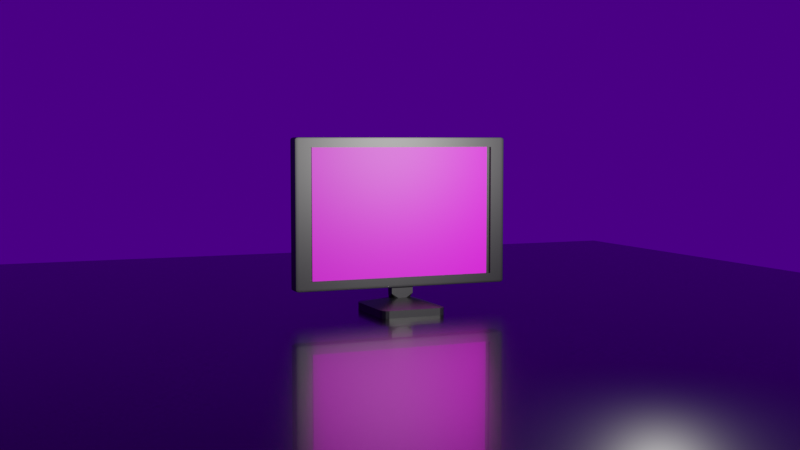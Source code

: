 # Source: renderception.blend  (saved by Blender 3.1.7; exported with 4.5.12 LTS)
import bpy
from mathutils import Matrix  # noqa: F401  (used for matrix-valued properties, if any)

bpy.ops.wm.read_factory_settings(use_empty=True)
scene = bpy.context.scene
scene.name = 'Scene'

# ---- collections
col_collection = bpy.data.collections.new('Collection'); scene.collection.children.link(col_collection)

# ---- images (referenced by path relative to the original .blend; pixels are not part of the script)
import os
ASSET_DIR = os.environ.get("B2B_ASSET_DIR", "")  # directory of the original .blend (textures are referenced by path, not embedded)
HERE = os.path.dirname(os.path.abspath(__file__))  # packed textures are extracted next to this script under _unpacked/

def load_image(name, relpath, width, height, colorspace="sRGB"):
    """Load a texture the original file referenced (path relative to the .blend, or extracted next to this script)."""
    p = next((c for c in (os.path.join(HERE, relpath), os.path.join(ASSET_DIR, relpath)) if relpath and os.path.exists(c)), "")
    if p:
        img = bpy.data.images.load(p, check_existing=True)
        img.name = name
    else:  # same state as the original file: an image datablock whose file is absent (Cycles renders it pink)
        img = bpy.data.images.new(name, width, height)
        img.source = "FILE"
        img.filepath = "//" + (relpath or name)
    img.colorspace_settings.name = colorspace
    return img
img_screen_png = load_image('screen.png', 'screen.png', 1024, 1024, 'sRGB')

# ---- materials (node trees are filled in below, after node groups)
mat_material = bpy.data.materials.new('Material')
mat_material.alpha_threshold = 0.0
mat_material.line_color = (0.0, 0.0, 0.0, 1.0)
mat_screen = bpy.data.materials.new('screen')
mat_material_001 = bpy.data.materials.new('Material.001')
mat_material_001.alpha_threshold = 0.0
mat_material_001.line_color = (0.0, 0.0, 0.0, 1.0)

# ---- material node trees
mat_material.use_nodes = True; mat_material.node_tree.nodes.clear()
_N = mat_material.node_tree.nodes; _L = mat_material.node_tree.links
n0 = _N.new('ShaderNodeOutputMaterial'); n0.name = 'Material Output'; n0.location = (300, 300)
n1 = _N.new('ShaderNodeBsdfPrincipled'); n1.name = 'Principled BSDF'; n1.location = (10, 300)
n1.distribution = 'GGX'
n1.subsurface_method = 'RANDOM_WALK_SKIN'
n1.inputs[0].default_value = (0.0, 0.0, 0.0, 1.0)
n1.inputs[2].default_value = 0.4721
n1.inputs[3].default_value = 1.45
n1.inputs[13].default_value = 1.0
n1.inputs[27].default_value = (0.0, 0.0, 0.0, 1.0)
n1.inputs[28].default_value = 1.0
_L.new(n1.outputs[0], n0.inputs[0])
n0.is_active_output = True
mat_screen.use_nodes = True; mat_screen.node_tree.nodes.clear()
_N = mat_screen.node_tree.nodes; _L = mat_screen.node_tree.links
n0 = _N.new('ShaderNodeBsdfPrincipled'); n0.name = 'Principled BSDF'; n0.location = (10, 300)
n0.distribution = 'GGX'
n0.subsurface_method = 'RANDOM_WALK_SKIN'
n0.inputs[3].default_value = 1.45
n0.inputs[27].default_value = (0.0, 0.0, 0.0, 1.0)
n0.inputs[28].default_value = 1.0
n1 = _N.new('ShaderNodeOutputMaterial'); n1.name = 'Material Output'; n1.location = (300, 300)
n2 = _N.new('ShaderNodeTexImage'); n2.name = 'Image Texture'; n2.location = (-428, 172)
n2.image = img_screen_png
n3 = _N.new('ShaderNodeTexCoord'); n3.name = 'Texture Coordinate'; n3.location = (-1258, 70)
n4 = _N.new('ShaderNodeMapping'); n4.name = 'Mapping'; n4.location = (-791, 109)
n4.inputs[1].default_value = (0.5, 0.6, 0.0)
n4.inputs[2].default_value = (0.0, 0.0, 4.712)
n4.inputs[3].default_value = (0.5, 0.5, 1.0)
_L.new(n0.outputs[0], n1.inputs[0])
_L.new(n2.outputs[0], n0.inputs[0])
_L.new(n4.outputs[0], n2.inputs[0])
_L.new(n3.outputs[3], n4.inputs[0])
n1.is_active_output = True
mat_material_001.use_nodes = True; mat_material_001.node_tree.nodes.clear()
_N = mat_material_001.node_tree.nodes; _L = mat_material_001.node_tree.links
n0 = _N.new('ShaderNodeOutputMaterial'); n0.name = 'Material Output'; n0.location = (300, 300)
n1 = _N.new('ShaderNodeBsdfPrincipled'); n1.name = 'Principled BSDF'; n1.location = (10, 300)
n1.distribution = 'GGX'
n1.subsurface_method = 'RANDOM_WALK_SKIN'
n1.inputs[0].default_value = (0.0, 0.0, 0.0, 1.0)
n1.inputs[1].default_value = 1.0
n1.inputs[2].default_value = 0.252
n1.inputs[3].default_value = 1.45
n1.inputs[13].default_value = 1.0
n1.inputs[19].default_value = 0.25
n1.inputs[27].default_value = (0.0, 0.0, 0.0, 1.0)
n1.inputs[28].default_value = 1.0
_L.new(n1.outputs[0], n0.inputs[0])
n0.is_active_output = True

# ---- world
world_world = bpy.data.worlds.new('World'); scene.world = world_world
world_world.use_nodes = True; world_world.node_tree.nodes.clear()
_N = world_world.node_tree.nodes; _L = world_world.node_tree.links
n0 = _N.new('ShaderNodeOutputWorld'); n0.name = 'World Output'; n0.location = (300, 300)
n1 = _N.new('ShaderNodeBackground'); n1.name = 'Background'; n1.location = (10, 300)
n1.inputs[0].default_value = (0.2789, 0.0, 1.0, 1.0)
n1.inputs[1].default_value = 0.2
_L.new(n1.outputs[0], n0.inputs[0])
n0.is_active_output = True
world_world.color = (0.05088, 0.05088, 0.05088)
world_world.use_sun_shadow = False
world_world.sun_shadow_jitter_overblur = 0.0

# ---- cameras
cam_camera = bpy.data.cameras.new('Camera')
cam_camera.clip_end = 100.0
cam_camera.ortho_scale = 7.314

# ---- lights
light_light = bpy.data.lights.new('Light', 'POINT')
light_light.color = (1.0, 0.9886, 0.95)
light_light.transmission_factor = 0.0
light_light.energy = 1000.0
light_light.shadow_soft_size = 0.1
light_light.shadow_maximum_resolution = 0.006
light_light.use_absolute_resolution = True

# ---- meshes
me_cube = bpy.data.meshes.new('Cube')
me_cube.from_pydata([(0.97, 1.0, 0.97), (0.97, 0.97, 1.0), (1.0, 0.87, 0.87), (0.97, 0.996, 0.985), (0.985, 0.996, 0.97), (0.9843, 0.9921, 0.9843), (0.985, 0.97, 0.996), (0.97, 0.985, 0.996), (0.9843, 0.9843, 0.9921), (0.996, 0.985, 0.97), (0.996, 0.97, 0.985), (0.9921, 0.9843, 0.9843), (0.67, 0.1005, -1.0), (0.97, 1.0, -0.97), (1.0, 0.87, -0.87), (0.97, 0.985, -0.996), (0.985, 0.97, -0.996), (0.9843, 0.9843, -0.9921), (0.985, 0.996, -0.97), (0.97, 0.996, -0.985), (0.9843, 0.9921, -0.9843), (0.996, 0.97, -0.985), (0.996, 0.985, -0.97), (0.9921, 0.9843, -0.9843), (1.0, -0.87, 0.87), (0.97, -0.97, 1.0), (0.97, -1.0, 0.97), (0.996, -0.97, 0.985), (0.996, -0.985, 0.97), (0.9921, -0.9843, 0.9843), (0.97, -0.985, 0.996), (0.985, -0.97, 0.996), (0.9843, -0.9843, 0.9921), (0.985, -0.996, 0.97), (0.97, -0.996, 0.985), (0.9843, -0.9921, 0.9843), (1.0, -0.87, -0.87), (0.97, -1.0, -0.97), (0.67, -0.1005, -1.0), (0.996, -0.985, -0.97), (0.996, -0.97, -0.985), (0.9921, -0.9843, -0.9843), (0.97, -0.996, -0.985), (0.985, -0.996, -0.97), (0.9843, -0.9921, -0.9843), (0.985, -0.97, -0.996), (0.97, -0.985, -0.996), (0.9843, -0.9843, -0.9921), (-0.97, 1.0, 0.97), (-1.0, 0.97, 0.97), (-0.97, 0.97, 1.0), (-0.985, 0.996, 0.97), (-0.97, 0.996, 0.985), (-0.9843, 0.9921, 0.9843), (-0.996, 0.97, 0.985), (-0.996, 0.985, 0.97), (-0.9921, 0.9843, 0.9843), (-0.97, 0.985, 0.996), (-0.985, 0.97, 0.996), (-0.9843, 0.9843, 0.9921), (-1.0, 0.97, -0.97), (-0.97, 1.0, -0.97), (-0.67, 0.1005, -1.0), (-0.996, 0.985, -0.97), (-0.996, 0.97, -0.985), (-0.9921, 0.9843, -0.9843), (-0.97, 0.996, -0.985), (-0.985, 0.996, -0.97), (-0.9843, 0.9921, -0.9843), (-0.985, 0.97, -0.996), (-0.97, 0.985, -0.996), (-0.9843, 0.9843, -0.9921), (-1.0, -0.97, 0.97), (-0.97, -1.0, 0.97), (-0.97, -0.97, 1.0), (-0.996, -0.985, 0.97), (-0.996, -0.97, 0.985), (-0.9921, -0.9843, 0.9843), (-0.97, -0.996, 0.985), (-0.985, -0.996, 0.97), (-0.9843, -0.9921, 0.9843), (-0.985, -0.97, 0.996), (-0.97, -0.985, 0.996), (-0.9843, -0.9843, 0.9921), (-0.67, -0.1005, -1.0), (-0.97, -1.0, -0.97), (-1.0, -0.97, -0.97), (-0.97, -0.985, -0.996), (-0.985, -0.97, -0.996), (-0.9843, -0.9843, -0.9921), (-0.985, -0.996, -0.97), (-0.97, -0.996, -0.985), (-0.9843, -0.9921, -0.9843), (-0.996, -0.97, -0.985), (-0.996, -0.985, -0.97), (-0.9921, -0.9843, -0.9843), (1.0, 0.97, 0.97), (1.0, 0.97, -0.97), (1.0, -0.97, -0.97), (1.0, -0.97, 0.97), (0.5, 0.87, 0.87), (0.5, 0.87, -0.87), (0.5, -0.87, -0.87), (0.5, -0.87, 0.87), (-0.97, 0.97, -1.0), (-0.97, -0.97, -1.0), (0.97, 0.97, -1.0), (0.97, -0.97, -1.0), (3.86, -0.3015, -1.35), (4.442, -0.2935, -1.35), (5.025, -0.2414, -1.35), (4.869, -0.2715, -1.35), (0.67, 0.04044, -1.15), (-0.4955, 0.1005, -1.15), (0.67, 0.1005, -1.09), (0.5139, 0.07047, -1.15), (0.08727, 0.09245, -1.15), (-0.4955, -0.1005, -1.15), (0.67, -0.04044, -1.15), (0.67, -0.1005, -1.09), (0.08727, -0.09245, -1.15), (0.5139, -0.07047, -1.15), (3.86, 0.3015, -1.25), (5.025, 0.2414, -1.25), (4.442, 0.2935, -1.25), (4.869, 0.2715, -1.25), (5.025, -0.2414, -1.25), (3.86, -0.3015, -1.25), (4.869, -0.2715, -1.25), (4.442, -0.2935, -1.25), (-0.4955, 0.1005, -1.15), (-0.67, 0.04044, -1.15), (-0.67, 0.1005, -1.09), (-0.5827, 0.09245, -1.15), (-0.6466, 0.07047, -1.15), (-0.67, -0.04044, -1.15), (-0.4955, -0.1005, -1.15), (-0.67, -0.1005, -1.09), (-0.6466, -0.07047, -1.15), (-0.5827, -0.09245, -1.15), (-5.025, 0.2414, -1.25), (-3.86, 0.3015, -1.25), (-4.869, 0.2715, -1.25), (-4.442, 0.2935, -1.25), (-3.86, -0.3015, -1.25), (-5.025, -0.2414, -1.25), (-4.442, -0.2935, -1.25), (-4.869, -0.2715, -1.25), (4.442, 0.2935, -1.35), (3.86, 0.3015, -1.35), (4.869, 0.2715, -1.35), (5.025, 0.2414, -1.35), (-5.025, -0.2414, -1.35), (-4.869, -0.2715, -1.35), (-4.442, -0.2935, -1.35), (-3.86, -0.3015, -1.35), (-3.86, 0.3015, -1.35), (-4.442, 0.2935, -1.35), (-4.869, 0.2715, -1.35), (-5.025, 0.2414, -1.35)], [], [(159, 158, 157, 156, 149, 148, 150, 151, 110, 111, 109, 108, 155, 154, 153, 152), (86, 72, 49, 60), (37, 26, 73, 85), (1, 50, 74, 25), (24, 36, 102, 103), (0, 3, 5, 4), (3, 7, 8, 5), (1, 6, 8, 7), (6, 10, 11, 8), (96, 9, 11, 10), (9, 4, 5, 11), (5, 8, 11), (106, 15, 17, 16), (15, 19, 20, 17), (13, 18, 20, 19), (18, 22, 23, 20), (97, 21, 23, 22), (21, 16, 17, 23), (17, 20, 23), (99, 27, 29, 28), (27, 31, 32, 29), (25, 30, 32, 31), (30, 34, 35, 32), (26, 33, 35, 34), (33, 28, 29, 35), (29, 32, 35), (98, 39, 41, 40), (39, 43, 44, 41), (37, 42, 44, 43), (42, 46, 47, 44), (107, 45, 47, 46), (45, 40, 41, 47), (41, 44, 47), (48, 51, 53, 52), (51, 55, 56, 53), (49, 54, 56, 55), (54, 58, 59, 56), (50, 57, 59, 58), (57, 52, 53, 59), (53, 56, 59), (60, 63, 65, 64), (63, 67, 68, 65), (61, 66, 68, 67), (66, 70, 71, 68), (104, 69, 71, 70), (69, 64, 65, 71), (65, 68, 71), (72, 75, 77, 76), (75, 79, 80, 77), (73, 78, 80, 79), (78, 82, 83, 80), (74, 81, 83, 82), (81, 76, 77, 83), (77, 80, 83), (105, 87, 89, 88), (87, 91, 92, 89), (85, 90, 92, 91), (90, 94, 95, 92), (86, 93, 95, 94), (93, 88, 89, 95), (89, 92, 95), (104, 105, 88, 69), (69, 88, 93, 64), (64, 93, 86, 60), (106, 104, 70, 15), (15, 70, 66, 19), (19, 66, 61, 13), (96, 97, 22, 9), (9, 22, 18, 4), (4, 18, 13, 0), (85, 73, 79, 90), (90, 79, 75, 94), (94, 75, 72, 86), (26, 37, 43, 33), (33, 43, 39, 28), (28, 39, 98, 99), (48, 61, 67, 51), (51, 67, 63, 55), (55, 63, 60, 49), (25, 74, 82, 30), (30, 82, 78, 34), (34, 78, 73, 26), (1, 25, 31, 6), (6, 31, 27, 10), (10, 27, 99, 96), (105, 107, 46, 87), (87, 46, 42, 91), (91, 42, 37, 85), (74, 50, 58, 81), (81, 58, 54, 76), (76, 54, 49, 72), (50, 1, 7, 57), (57, 7, 3, 52), (52, 3, 0, 48), (107, 106, 16, 45), (45, 16, 21, 40), (40, 21, 97, 98), (61, 48, 0, 13), (2, 14, 97, 96), (36, 24, 99, 98), (24, 2, 96, 99), (14, 36, 98, 97), (101, 100, 103, 102), (2, 24, 103, 100), (14, 2, 100, 101), (36, 14, 101, 102), (62, 84, 105, 104), (12, 62, 104, 106), (84, 38, 107, 105), (38, 12, 106, 107), (117, 136, 144, 127), (62, 12, 114, 113, 130, 132), (145, 140, 159, 152), (112, 118, 126, 123), (130, 113, 122, 141), (12, 38, 119, 118, 112, 114), (38, 84, 137, 136, 117, 119), (112, 115, 114), (115, 116, 114), (116, 113, 114), (117, 120, 119), (120, 121, 119), (121, 118, 119), (126, 118, 121, 128), (128, 121, 120, 129), (129, 120, 117, 127), (122, 113, 116, 124), (124, 116, 115, 125), (125, 115, 112, 123), (84, 62, 132, 131, 135, 137), (130, 133, 132), (133, 134, 132), (134, 131, 132), (135, 138, 137), (138, 139, 137), (139, 136, 137), (135, 145, 147, 138), (138, 147, 146, 139), (139, 146, 144, 136), (130, 141, 143, 133), (133, 143, 142, 134), (134, 142, 140, 131), (135, 131, 140, 145), (122, 124, 148, 149), (143, 141, 156, 157), (126, 128, 111, 110), (147, 145, 152, 153), (141, 122, 149, 156), (142, 143, 157, 158), (146, 147, 153, 154), (124, 125, 150, 148), (128, 129, 109, 111), (123, 126, 110, 151), (140, 142, 158, 159), (144, 146, 154, 155), (125, 123, 151, 150), (129, 127, 108, 109), (127, 144, 155, 108)])
_uv = me_cube.uv_layers.new(name='UVMap')
_uv.uv.foreach_set('vector', [0.1662, 0.5579, 0.1671, 0.5485, 0.1744, 0.542, 0.1857, 0.5412, 0.3143, 0.5413, 0.3256, 0.542, 0.3329, 0.5485, 0.3338, 0.5579, 0.3338, 0.6921, 0.3329, 0.7015, 0.3256, 0.708, 0.3143, 0.7088, 0.1857, 0.7087, 0.1744, 0.708, 0.1671, 0.7015, 0.1662, 0.6921, 0.3787, 0.00375, 0.6213, 0.00375, 0.6213, 0.2463, 0.3787, 0.2463, 0.3787, 0.7537, 0.6213, 0.7537, 0.6213, 0.9963, 0.3787, 0.9962, 0.6288, 0.5038, 0.8713, 0.5038, 0.8713, 0.7463, 0.6287, 0.7462, 0.6087, 0.7337, 0.3913, 0.7338, 0.3913, 0.7338, 0.6087, 0.7337, 0.6213, 0.4963, 0.6231, 0.4963, 0.623, 0.498, 0.6213, 0.4981, 0.6231, 0.4963, 0.625, 0.4963, 0.625, 0.498, 0.623, 0.498, 0.6288, 0.5038, 0.6269, 0.5038, 0.627, 0.502, 0.6287, 0.5019, 0.6269, 0.5038, 0.625, 0.5037, 0.625, 0.502, 0.627, 0.502, 0.6213, 0.5038, 0.6213, 0.5019, 0.623, 0.502, 0.6231, 0.5037, 0.6213, 0.5019, 0.6213, 0.5, 0.623, 0.5, 0.623, 0.502, 0.623, 0.498, 0.625, 0.498, 0.623, 0.5, 0.3713, 0.5038, 0.3712, 0.5019, 0.373, 0.502, 0.3731, 0.5037, 0.3712, 0.5019, 0.3712, 0.5, 0.373, 0.5, 0.373, 0.502, 0.3787, 0.4962, 0.3788, 0.4981, 0.377, 0.498, 0.3769, 0.4963, 0.3788, 0.4981, 0.3787, 0.5, 0.377, 0.5, 0.377, 0.498, 0.3787, 0.5038, 0.3769, 0.5038, 0.377, 0.502, 0.3787, 0.5019, 0.3769, 0.5038, 0.375, 0.5037, 0.375, 0.502, 0.377, 0.502, 0.373, 0.502, 0.373, 0.5, 0.375, 0.502, 0.6213, 0.7463, 0.6231, 0.7462, 0.623, 0.748, 0.6213, 0.7481, 0.6231, 0.7462, 0.625, 0.7462, 0.625, 0.748, 0.623, 0.748, 0.6287, 0.7462, 0.6288, 0.7481, 0.627, 0.748, 0.6269, 0.7463, 0.6245, 0.7538, 0.625, 0.7537, 0.625, 0.752, 0.624, 0.752, 0.6213, 0.7537, 0.6213, 0.7519, 0.623, 0.752, 0.6231, 0.7537, 0.6213, 0.7519, 0.6213, 0.75, 0.623, 0.75, 0.623, 0.752, 0.626, 0.748, 0.625, 0.748, 0.627, 0.75, 0.3787, 0.7462, 0.3788, 0.7481, 0.377, 0.748, 0.3769, 0.7463, 0.3788, 0.7481, 0.3787, 0.75, 0.377, 0.75, 0.377, 0.748, 0.3787, 0.7537, 0.3769, 0.7538, 0.377, 0.752, 0.3787, 0.7519, 0.3713, 0.7495, 0.3712, 0.75, 0.373, 0.75, 0.373, 0.749, 0.3713, 0.7463, 0.3731, 0.7462, 0.373, 0.748, 0.3713, 0.7481, 0.3731, 0.7462, 0.375, 0.7462, 0.375, 0.748, 0.373, 0.748, 0.377, 0.751, 0.375, 0.752, 0.375, 0.752, 0.6213, 0.2537, 0.6213, 0.2519, 0.623, 0.252, 0.6231, 0.2537, 0.6213, 0.2519, 0.6213, 0.25, 0.623, 0.25, 0.623, 0.252, 0.6213, 0.2463, 0.6231, 0.2463, 0.623, 0.248, 0.6213, 0.2481, 0.8745, 0.5038, 0.875, 0.5037, 0.875, 0.502, 0.874, 0.502, 0.8713, 0.5038, 0.8712, 0.5019, 0.873, 0.502, 0.8731, 0.5037, 0.6245, 0.2537, 0.625, 0.2537, 0.625, 0.252, 0.624, 0.252, 0.623, 0.252, 0.623, 0.25, 0.625, 0.252, 0.3787, 0.2463, 0.3788, 0.2481, 0.377, 0.248, 0.3769, 0.2463, 0.3788, 0.2481, 0.3787, 0.25, 0.377, 0.25, 0.377, 0.248, 0.3787, 0.2537, 0.3769, 0.2537, 0.377, 0.252, 0.3787, 0.2519, 0.1288, 0.5005, 0.1287, 0.5, 0.127, 0.5, 0.127, 0.501, 0.1287, 0.5038, 0.1269, 0.5038, 0.127, 0.502, 0.1287, 0.5019, 0.1269, 0.5038, 0.125, 0.5037, 0.125, 0.502, 0.127, 0.502, 0.377, 0.251, 0.375, 0.252, 0.375, 0.252, 0.6213, 0.00375, 0.6213, 0.001877, 0.623, 0.001957, 0.6231, 0.00375, 0.6213, 0.9995, 0.6213, 1.0, 0.623, 1.0, 0.623, 0.999, 0.6213, 0.9963, 0.6231, 0.9963, 0.623, 0.998, 0.6213, 0.9981, 0.6231, 0.9963, 0.625, 0.9963, 0.625, 0.998, 0.623, 0.998, 0.8713, 0.7463, 0.8731, 0.7462, 0.873, 0.748, 0.8712, 0.7481, 0.8731, 0.7462, 0.875, 0.7462, 0.875, 0.748, 0.873, 0.748, 0.623, 0.999, 0.623, 1.0, 0.625, 0.998, 0.1287, 0.7462, 0.1288, 0.7481, 0.127, 0.748, 0.1269, 0.7463, 0.1288, 0.7481, 0.1287, 0.75, 0.127, 0.75, 0.127, 0.748, 0.3787, 0.9962, 0.3788, 0.9981, 0.377, 0.998, 0.3769, 0.9963, 0.3788, 0.9981, 0.3787, 1.0, 0.377, 1.0, 0.377, 0.998, 0.3787, 0.00375, 0.3769, 0.00375, 0.377, 0.001957, 0.3787, 0.001877, 0.1255, 0.7463, 0.125, 0.7462, 0.125, 0.748, 0.126, 0.748, 0.127, 0.748, 0.127, 0.75, 0.125, 0.748, 0.1287, 0.5038, 0.1287, 0.7462, 0.1269, 0.7463, 0.1269, 0.5038, 0.1269, 0.5038, 0.1269, 0.7463, 0.125, 0.7462, 0.125, 0.5037, 0.3769, 0.2463, 0.3769, 0.00375, 0.3787, 0.00375, 0.3787, 0.2463, 0.3713, 0.5038, 0.1287, 0.5038, 0.1287, 0.5019, 0.3712, 0.5019, 0.3712, 0.5019, 0.1287, 0.5019, 0.1287, 0.5, 0.3712, 0.5, 0.3769, 0.4963, 0.3769, 0.2537, 0.3787, 0.2537, 0.3787, 0.4962, 0.6213, 0.5038, 0.3787, 0.5038, 0.3787, 0.5019, 0.6213, 0.5019, 0.6213, 0.5019, 0.3787, 0.5019, 0.3788, 0.4981, 0.6213, 0.4981, 0.6213, 0.4981, 0.3788, 0.4981, 0.3787, 0.4962, 0.6213, 0.4963, 0.3787, 0.9962, 0.6213, 0.9963, 0.6213, 0.9981, 0.3788, 0.9981, 0.3788, 0.9981, 0.6213, 0.9981, 0.6213, 1.0, 0.3787, 1.0, 0.3787, 0.001877, 0.6213, 0.001877, 0.6213, 0.00375, 0.3787, 0.00375, 0.6213, 0.7537, 0.3787, 0.7537, 0.3787, 0.7519, 0.6213, 0.7519, 0.6213, 0.7519, 0.3787, 0.7519, 0.3788, 0.7481, 0.6213, 0.7481, 0.6213, 0.7481, 0.3788, 0.7481, 0.3787, 0.7462, 0.6213, 0.7463, 0.6213, 0.2537, 0.3787, 0.2537, 0.3787, 0.2519, 0.6213, 0.2519, 0.6213, 0.2519, 0.3787, 0.2519, 0.3788, 0.2481, 0.6213, 0.2481, 0.6213, 0.2481, 0.3788, 0.2481, 0.3787, 0.2463, 0.6213, 0.2463, 0.6287, 0.7462, 0.8713, 0.7463, 0.8712, 0.7481, 0.6288, 0.7481, 0.625, 0.7537, 0.625, 0.9963, 0.6231, 0.9963, 0.6231, 0.7537, 0.6231, 0.7537, 0.6231, 0.9963, 0.6213, 0.9963, 0.6213, 0.7537, 0.6288, 0.5038, 0.6287, 0.7462, 0.6269, 0.7463, 0.6269, 0.5038, 0.6269, 0.5038, 0.6269, 0.7463, 0.6231, 0.7462, 0.6231, 0.5037, 0.6231, 0.5037, 0.6231, 0.7462, 0.6213, 0.7463, 0.6213, 0.5038, 0.1287, 0.7462, 0.3713, 0.7463, 0.3713, 0.7481, 0.1288, 0.7481, 0.1288, 0.7481, 0.3713, 0.7481, 0.3712, 0.75, 0.1287, 0.75, 0.3769, 0.9963, 0.3769, 0.7538, 0.3787, 0.7537, 0.3787, 0.9962, 0.8713, 0.7463, 0.8713, 0.5038, 0.8731, 0.5037, 0.8731, 0.7462, 0.8731, 0.7462, 0.8731, 0.5037, 0.875, 0.5037, 0.875, 0.7462, 0.6231, 0.00375, 0.6231, 0.2463, 0.6213, 0.2463, 0.6213, 0.00375, 0.8713, 0.5038, 0.6288, 0.5038, 0.6287, 0.5019, 0.8712, 0.5019, 0.625, 0.2537, 0.625, 0.4963, 0.6231, 0.4963, 0.6231, 0.2537, 0.6231, 0.2537, 0.6231, 0.4963, 0.6213, 0.4963, 0.6213, 0.2537, 0.3713, 0.7463, 0.3713, 0.5038, 0.3731, 0.5037, 0.3731, 0.7462, 0.3731, 0.7462, 0.3731, 0.5037, 0.3769, 0.5038, 0.3769, 0.7463, 0.3769, 0.7463, 0.3769, 0.5038, 0.3787, 0.5038, 0.3787, 0.7462, 0.3787, 0.2537, 0.6213, 0.2537, 0.6213, 0.4963, 0.3787, 0.4962, 0.6088, 0.5163, 0.3913, 0.5163, 0.3787, 0.5038, 0.6213, 0.5038, 0.3913, 0.7338, 0.6087, 0.7337, 0.6213, 0.7463, 0.3787, 0.7462, 0.6087, 0.7337, 0.6088, 0.5163, 0.6213, 0.5038, 0.6213, 0.7463, 0.3913, 0.5163, 0.3913, 0.7338, 0.3787, 0.7462, 0.3787, 0.5038, 0.3913, 0.5163, 0.6088, 0.5163, 0.6087, 0.7337, 0.3913, 0.7338, 0.6088, 0.5163, 0.6087, 0.7337, 0.6087, 0.7337, 0.6088, 0.5163, 0.3913, 0.5163, 0.6088, 0.5163, 0.6088, 0.5163, 0.3913, 0.5163, 0.3913, 0.7338, 0.3913, 0.5163, 0.3913, 0.5163, 0.3913, 0.7338, 0.1662, 0.5412, 0.1662, 0.7087, 0.1287, 0.7462, 0.1287, 0.5038, 0.3338, 0.5413, 0.1662, 0.5412, 0.1287, 0.5038, 0.3713, 0.5038, 0.1662, 0.7087, 0.3338, 0.7088, 0.3713, 0.7463, 0.1287, 0.7462, 0.3338, 0.7088, 0.3338, 0.5413, 0.3713, 0.5038, 0.3713, 0.7463, 0.1881, 0.7087, 0.1881, 0.7087, 0.1857, 0.7087, 0.3143, 0.7087, 0.1662, 0.5412, 0.3338, 0.5413, 0.3338, 0.5413, 0.1881, 0.5412, 0.1881, 0.5412, 0.1662, 0.5412, 0.1662, 0.6921, 0.1662, 0.5579, 0.1662, 0.5579, 0.1662, 0.6921, 0.3338, 0.5913, 0.3338, 0.6587, 0.3338, 0.6921, 0.3338, 0.5579, 0.1881, 0.5412, 0.1881, 0.5412, 0.3143, 0.5413, 0.1857, 0.5412, 0.3338, 0.5413, 0.3338, 0.7088, 0.3338, 0.7088, 0.3338, 0.6587, 0.3338, 0.5913, 0.3338, 0.5413, 0.3338, 0.7088, 0.1662, 0.7087, 0.1662, 0.7087, 0.1881, 0.7088, 0.1881, 0.7088, 0.3338, 0.7088, 0.3338, 0.5913, 0.3338, 0.5695, 0.3338, 0.5413, 0.3338, 0.5695, 0.3338, 0.5612, 0.3338, 0.5413, 0.3338, 0.5612, 0.3338, 0.5627, 0.3338, 0.5413, 0.1881, 0.7087, 0.2612, 0.7087, 0.3338, 0.7088, 0.2612, 0.7087, 0.3208, 0.7088, 0.3338, 0.7088, 0.3208, 0.7088, 0.3476, 0.7088, 0.3338, 0.7088, 0.3338, 0.6921, 0.3338, 0.6587, 0.3337, 0.6805, 0.3329, 0.7015, 0.3329, 0.7015, 0.3337, 0.6805, 0.2612, 0.7087, 0.3256, 0.708, 0.3256, 0.708, 0.2612, 0.7087, 0.1881, 0.7087, 0.3143, 0.7087, 0.3143, 0.5413, 0.1881, 0.5412, 0.2612, 0.5413, 0.3256, 0.542, 0.3256, 0.542, 0.2612, 0.5413, 0.3338, 0.5695, 0.3329, 0.5485, 0.3329, 0.5485, 0.3338, 0.5695, 0.3338, 0.5913, 0.3338, 0.5579, 0.1662, 0.7087, 0.1662, 0.5412, 0.1662, 0.5412, 0.1662, 0.5913, 0.1662, 0.6587, 0.1662, 0.7087, 0.1881, 0.5412, 0.1751, 0.5412, 0.1662, 0.5412, 0.1751, 0.5412, 0.1614, 0.5412, 0.1662, 0.5412, 0.1614, 0.5412, 0.1519, 0.5413, 0.1662, 0.5412, 0.1662, 0.6587, 0.1662, 0.6835, 0.1662, 0.7087, 0.1662, 0.6835, 0.1662, 0.6995, 0.1662, 0.7087, 0.1662, 0.6995, 0.1662, 0.7032, 0.1662, 0.7087, 0.1662, 0.6587, 0.1662, 0.6921, 0.1671, 0.7015, 0.1662, 0.6835, 0.1662, 0.6835, 0.1671, 0.7015, 0.1744, 0.708, 0.1751, 0.7087, 0.1751, 0.7087, 0.1744, 0.708, 0.1857, 0.7087, 0.1881, 0.7087, 0.1881, 0.5412, 0.1857, 0.5412, 0.1744, 0.542, 0.1751, 0.5412, 0.1751, 0.5412, 0.1744, 0.542, 0.1671, 0.5485, 0.1662, 0.5665, 0.1662, 0.5665, 0.1671, 0.5485, 0.1662, 0.5579, 0.1662, 0.5913, 0.1662, 0.6587, 0.1662, 0.5913, 0.1662, 0.5579, 0.1662, 0.6921, 0.3143, 0.5413, 0.3256, 0.542, 0.3256, 0.542, 0.3143, 0.5413, 0.1744, 0.542, 0.1857, 0.5412, 0.1857, 0.5412, 0.1744, 0.542, 0.3338, 0.6921, 0.3329, 0.7015, 0.3329, 0.7015, 0.3338, 0.6921, 0.1671, 0.7015, 0.1662, 0.6921, 0.1662, 0.6921, 0.1671, 0.7015, 0.1857, 0.5412, 0.3143, 0.5413, 0.3143, 0.5413, 0.1857, 0.5412, 0.1671, 0.5485, 0.1744, 0.542, 0.1744, 0.542, 0.1671, 0.5485, 0.1744, 0.708, 0.1671, 0.7015, 0.1671, 0.7015, 0.1744, 0.708, 0.3256, 0.542, 0.3329, 0.5485, 0.3329, 0.5485, 0.3256, 0.542, 0.3329, 0.7015, 0.3256, 0.708, 0.3256, 0.708, 0.3329, 0.7015, 0.3338, 0.5579, 0.3338, 0.6921, 0.3338, 0.6921, 0.3338, 0.5579, 0.1662, 0.5579, 0.1671, 0.5485, 0.1671, 0.5485, 0.1662, 0.5579, 0.1857, 0.7087, 0.1744, 0.708, 0.1744, 0.708, 0.1857, 0.7087, 0.3329, 0.5485, 0.3338, 0.5579, 0.3338, 0.5579, 0.3329, 0.5485, 0.3256, 0.708, 0.3143, 0.7087, 0.3143, 0.7087, 0.3256, 0.708, 0.3143, 0.7087, 0.1857, 0.7087, 0.1857, 0.7087, 0.3143, 0.7087])
me_cube.materials.append(mat_material)
me_cube.materials.append(mat_screen)
me_cube.use_remesh_preserve_volume = False
me_cube.use_remesh_preserve_attributes = False
me_cube.use_mirror_vertex_groups = False
me_cube.update()
me_plane = bpy.data.meshes.new('Plane')
me_plane.from_pydata([(-0.9, -0.9, 0.0), (0.9, -0.9, 0.0), (-0.9, 0.9, 0.0), (0.9, 0.9, 0.0)], [], [(0, 1, 3, 2)])
_uv = me_plane.uv_layers.new(name='UVMap')
_uv.uv.foreach_set('vector', [0.0, 0.0, 1.0, 0.0, 1.0, 1.0, 0.0, 1.0])
me_plane.materials.append(mat_screen)
me_plane.use_remesh_fix_poles = True
me_plane.use_remesh_preserve_attributes = False
me_plane.update()
me_plane_001 = bpy.data.meshes.new('Plane.001')
me_plane_001.from_pydata([(-0.9, -0.9, 0.0), (0.9, -0.9, 0.0), (-0.9, 0.9, 0.0), (0.9, 0.9, 0.0)], [], [(0, 1, 3, 2)])
_uv = me_plane_001.uv_layers.new(name='UVMap')
_uv.uv.foreach_set('vector', [0.0, 0.0, 1.0, 0.0, 1.0, 1.0, 0.0, 1.0])
me_plane_001.materials.append(mat_material_001)
me_plane_001.use_remesh_fix_poles = True
me_plane_001.use_remesh_preserve_attributes = False
me_plane_001.update()

# ---- objects
ob_cube = bpy.data.objects.new('Cube', me_cube)
ob_light = bpy.data.objects.new('Light', light_light)
ob_camera = bpy.data.objects.new('Camera', cam_camera)
ob_plane = bpy.data.objects.new('Plane', me_plane)
ob_plane_001 = bpy.data.objects.new('Plane.001', me_plane_001)

# ---- transforms, parenting, visibility, modifiers, constraints
ob_cube.location = (0.0, 0.0, 0.0)
ob_cube.scale = (0.1, 1.5, 1.0)
ob_cube.lock_rotations_4d = False
ob_cube.empty_display_type = 'ARROWS'
ob_cube.lineart.crease_threshold = 0.0
ob_light.location = (4.14, 1.29, 0.9931)
ob_light.rotation_euler = (0.6503, 0.05522, 1.866)
ob_light.lock_rotations_4d = False
ob_light.empty_display_type = 'ARROWS'
ob_light.color = (0.0, 0.0, 0.0, 0.0)
ob_light.lineart.crease_threshold = 0.0
ob_camera.location = (13.77, -5.679, 0.9717)
ob_camera.rotation_euler = (1.494, -1.327e-06, 1.18)
ob_camera.lock_rotations_4d = False
ob_camera.empty_display_type = 'ARROWS'
ob_camera.color = (0.0, 0.0, 0.0, 0.0)
ob_camera.display_type = 'WIRE'
ob_camera.lineart.crease_threshold = 0.0
ob_plane.location = (0.05841, 0.0, 0.0)
ob_plane.rotation_euler = (0.0, 1.571, 0.0)
ob_plane.scale = (1.0, 1.4, 1.0)
ob_plane_001.location = (8.904e-18, 0.04673, -1.35)
ob_plane_001.scale = (9.019, 9.019, 9.019)

# ---- collection membership
col_collection.objects.link(ob_cube)
col_collection.objects.link(ob_light)
col_collection.objects.link(ob_camera)
col_collection.objects.link(ob_plane)
col_collection.objects.link(ob_plane_001)

# ---- scene / render settings (as saved in the file)
scene.camera = ob_camera
scene.frame_start = 1; scene.frame_end = 250; scene.frame_set(1)
scene.render.engine = 'CYCLES'
scene.cycles.sampling_pattern = 'TABULATED_SOBOL'
scene.cycles.use_light_tree = False
scene.cycles.max_bounces = 14
scene.cycles.sample_clamp_indirect = 9.0
scene.view_settings.view_transform = 'Filmic'
bpy.context.view_layer.update()
